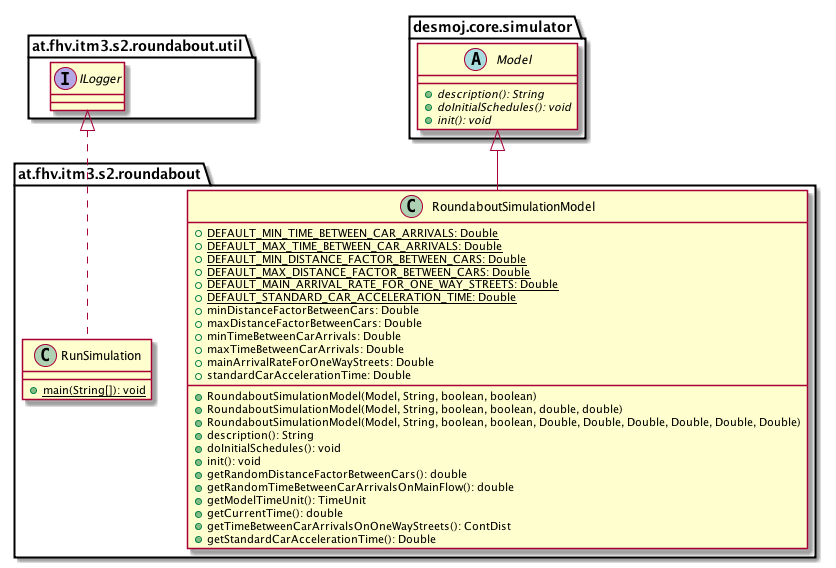

The diagram above was rendered by PlantUML. Its source (embedded in the PNG):
@startuml

    namespace at.fhv.itm3.s2.roundabout {

        class RunSimulation [[../../../../../at/fhv/itm3/s2/roundabout/RunSimulation.html]] {
            {static} +main(String[]): void
        }

        class RoundaboutSimulationModel [[../../../../../at/fhv/itm3/s2/roundabout/RoundaboutSimulationModel.html]] {
            {static} +DEFAULT_MIN_TIME_BETWEEN_CAR_ARRIVALS: Double
            {static} +DEFAULT_MAX_TIME_BETWEEN_CAR_ARRIVALS: Double
            {static} +DEFAULT_MIN_DISTANCE_FACTOR_BETWEEN_CARS: Double
            {static} +DEFAULT_MAX_DISTANCE_FACTOR_BETWEEN_CARS: Double
            {static} +DEFAULT_MAIN_ARRIVAL_RATE_FOR_ONE_WAY_STREETS: Double
            {static} +DEFAULT_STANDARD_CAR_ACCELERATION_TIME: Double
            +minDistanceFactorBetweenCars: Double
            +maxDistanceFactorBetweenCars: Double
            +minTimeBetweenCarArrivals: Double
            +maxTimeBetweenCarArrivals: Double
            +mainArrivalRateForOneWayStreets: Double
            +standardCarAccelerationTime: Double
            +RoundaboutSimulationModel(Model, String, boolean, boolean)
            +RoundaboutSimulationModel(Model, String, boolean, boolean, double, double)
            +RoundaboutSimulationModel(Model, String, boolean, boolean, Double, Double, Double, Double, Double, Double)
            +description(): String
            +doInitialSchedules(): void
            +init(): void
            +getRandomDistanceFactorBetweenCars(): double
            +getRandomTimeBetweenCarArrivalsOnMainFlow(): double
            +getModelTimeUnit(): TimeUnit
            +getCurrentTime(): double
            +getTimeBetweenCarArrivalsOnOneWayStreets(): ContDist
            +getStandardCarAccelerationTime(): Double
        }

        interface at.fhv.itm3.s2.roundabout.util.ILogger
        at.fhv.itm3.s2.roundabout.util.ILogger <|.. RunSimulation

        abstract class desmoj.core.simulator.Model {
            {abstract} +description(): String
            {abstract} +doInitialSchedules(): void
            {abstract} +init(): void
        }
        desmoj.core.simulator.Model <|-- RoundaboutSimulationModel

    }

@enduml